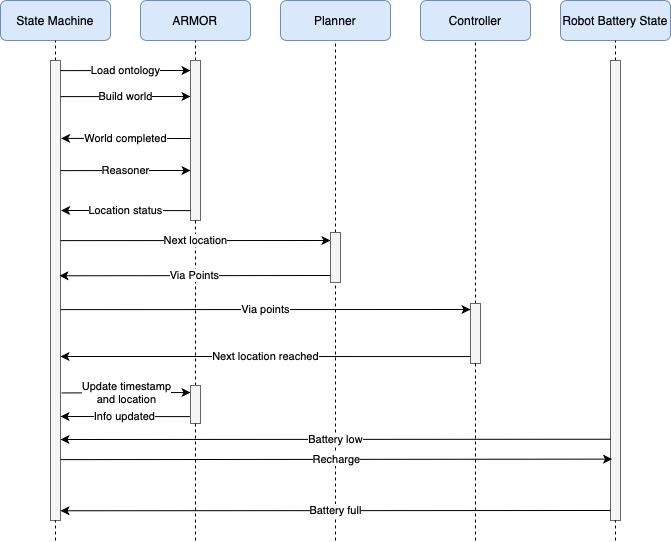

The diagram above was exported from draw.io. Its source (the exported page's mxGraphModel, read from the mxfile embedded in the PNG):
<mxGraphModel dx="604" dy="628" grid="1" gridSize="10" guides="1" tooltips="1" connect="1" arrows="1" fold="1" page="1" pageScale="1" pageWidth="850" pageHeight="1100" math="0" shadow="0">
  <root>
    <mxCell id="0" />
    <mxCell id="1" parent="0" />
    <mxCell id="EtaluZrmsKurIZWAtGna-1" value="State Machine" style="rounded=1;whiteSpace=wrap;html=1;fillColor=#dae8fc;strokeColor=#6c8ebf;" parent="1" vertex="1">
      <mxGeometry x="140" y="80" width="110" height="40" as="geometry" />
    </mxCell>
    <mxCell id="EtaluZrmsKurIZWAtGna-2" value="Controller" style="rounded=1;whiteSpace=wrap;html=1;fillColor=#dae8fc;strokeColor=#6c8ebf;" parent="1" vertex="1">
      <mxGeometry x="560" y="80" width="110" height="40" as="geometry" />
    </mxCell>
    <mxCell id="EtaluZrmsKurIZWAtGna-3" value="Planner" style="rounded=1;whiteSpace=wrap;html=1;fillColor=#dae8fc;strokeColor=#6c8ebf;" parent="1" vertex="1">
      <mxGeometry x="420" y="80" width="110" height="40" as="geometry" />
    </mxCell>
    <mxCell id="EtaluZrmsKurIZWAtGna-4" value="ARMOR" style="rounded=1;whiteSpace=wrap;html=1;fillColor=#dae8fc;strokeColor=#6c8ebf;" parent="1" vertex="1">
      <mxGeometry x="280" y="80" width="110" height="40" as="geometry" />
    </mxCell>
    <mxCell id="EtaluZrmsKurIZWAtGna-5" value="Robot Battery State" style="rounded=1;whiteSpace=wrap;html=1;fillColor=#dae8fc;strokeColor=#6c8ebf;" parent="1" vertex="1">
      <mxGeometry x="700" y="80" width="110" height="40" as="geometry" />
    </mxCell>
    <mxCell id="EtaluZrmsKurIZWAtGna-6" value="" style="endArrow=none;dashed=1;html=1;rounded=0;entryX=0.5;entryY=1;entryDx=0;entryDy=0;startArrow=none;" parent="1" source="EtaluZrmsKurIZWAtGna-11" target="EtaluZrmsKurIZWAtGna-1" edge="1">
      <mxGeometry width="50" height="50" relative="1" as="geometry">
        <mxPoint x="200" y="620" as="sourcePoint" />
        <mxPoint x="540" y="450" as="targetPoint" />
      </mxGeometry>
    </mxCell>
    <mxCell id="EtaluZrmsKurIZWAtGna-7" value="" style="endArrow=none;dashed=1;html=1;rounded=0;entryX=0.5;entryY=1;entryDx=0;entryDy=0;startArrow=none;" parent="1" source="EtaluZrmsKurIZWAtGna-24" target="EtaluZrmsKurIZWAtGna-5" edge="1">
      <mxGeometry width="50" height="50" relative="1" as="geometry">
        <mxPoint x="755" y="620" as="sourcePoint" />
        <mxPoint x="770.0000000000001" y="120" as="targetPoint" />
      </mxGeometry>
    </mxCell>
    <mxCell id="EtaluZrmsKurIZWAtGna-8" value="" style="endArrow=none;dashed=1;html=1;rounded=0;entryX=0.5;entryY=1;entryDx=0;entryDy=0;startArrow=none;" parent="1" source="EtaluZrmsKurIZWAtGna-22" target="EtaluZrmsKurIZWAtGna-2" edge="1">
      <mxGeometry width="50" height="50" relative="1" as="geometry">
        <mxPoint x="615" y="620" as="sourcePoint" />
        <mxPoint x="612.5000000000001" y="120" as="targetPoint" />
      </mxGeometry>
    </mxCell>
    <mxCell id="EtaluZrmsKurIZWAtGna-9" value="" style="endArrow=none;dashed=1;html=1;rounded=0;entryX=0.5;entryY=1;entryDx=0;entryDy=0;startArrow=none;" parent="1" source="EtaluZrmsKurIZWAtGna-20" target="EtaluZrmsKurIZWAtGna-3" edge="1">
      <mxGeometry width="50" height="50" relative="1" as="geometry">
        <mxPoint x="475" y="620" as="sourcePoint" />
        <mxPoint x="472.5000000000001" y="120" as="targetPoint" />
      </mxGeometry>
    </mxCell>
    <mxCell id="EtaluZrmsKurIZWAtGna-10" value="" style="endArrow=none;dashed=1;html=1;rounded=0;entryX=0.5;entryY=1;entryDx=0;entryDy=0;startArrow=none;" parent="1" source="EtaluZrmsKurIZWAtGna-13" target="EtaluZrmsKurIZWAtGna-4" edge="1">
      <mxGeometry width="50" height="50" relative="1" as="geometry">
        <mxPoint x="335" y="620" as="sourcePoint" />
        <mxPoint x="332.5000000000001" y="140" as="targetPoint" />
      </mxGeometry>
    </mxCell>
    <mxCell id="EtaluZrmsKurIZWAtGna-11" value="" style="rounded=0;whiteSpace=wrap;html=1;fillColor=#f5f5f5;fontColor=#333333;strokeColor=#666666;" parent="1" vertex="1">
      <mxGeometry x="190" y="140" width="10" height="460" as="geometry" />
    </mxCell>
    <mxCell id="EtaluZrmsKurIZWAtGna-12" value="" style="endArrow=none;dashed=1;html=1;rounded=0;entryX=0.5;entryY=1;entryDx=0;entryDy=0;" parent="1" target="EtaluZrmsKurIZWAtGna-11" edge="1">
      <mxGeometry width="50" height="50" relative="1" as="geometry">
        <mxPoint x="195" y="620" as="sourcePoint" />
        <mxPoint x="195" y="120" as="targetPoint" />
      </mxGeometry>
    </mxCell>
    <mxCell id="EtaluZrmsKurIZWAtGna-13" value="" style="rounded=0;whiteSpace=wrap;html=1;fillColor=#f5f5f5;fontColor=#333333;strokeColor=#666666;" parent="1" vertex="1">
      <mxGeometry x="330" y="140" width="10" height="160" as="geometry" />
    </mxCell>
    <mxCell id="EtaluZrmsKurIZWAtGna-14" value="" style="endArrow=none;dashed=1;html=1;rounded=0;entryX=0.5;entryY=1;entryDx=0;entryDy=0;startArrow=none;" parent="1" source="EtaluZrmsKurIZWAtGna-34" target="EtaluZrmsKurIZWAtGna-13" edge="1">
      <mxGeometry width="50" height="50" relative="1" as="geometry">
        <mxPoint x="334.9999999999999" y="620" as="sourcePoint" />
        <mxPoint x="335.0000000000001" y="120" as="targetPoint" />
      </mxGeometry>
    </mxCell>
    <mxCell id="EtaluZrmsKurIZWAtGna-15" value="Build world" style="endArrow=classic;html=1;rounded=0;exitX=1;exitY=0.022;exitDx=0;exitDy=0;exitPerimeter=0;" parent="1" edge="1">
      <mxGeometry width="50" height="50" relative="1" as="geometry">
        <mxPoint x="200" y="176.12" as="sourcePoint" />
        <mxPoint x="330" y="176" as="targetPoint" />
      </mxGeometry>
    </mxCell>
    <mxCell id="EtaluZrmsKurIZWAtGna-16" value="World completed" style="endArrow=classic;html=1;rounded=0;entryX=1.057;entryY=0.128;entryDx=0;entryDy=0;entryPerimeter=0;" parent="1" edge="1">
      <mxGeometry width="50" height="50" relative="1" as="geometry">
        <mxPoint x="330" y="218" as="sourcePoint" />
        <mxPoint x="200.57" y="217.88" as="targetPoint" />
      </mxGeometry>
    </mxCell>
    <mxCell id="EtaluZrmsKurIZWAtGna-17" value="Load ontology" style="endArrow=classic;html=1;rounded=0;exitX=1;exitY=0.022;exitDx=0;exitDy=0;exitPerimeter=0;" parent="1" edge="1">
      <mxGeometry width="50" height="50" relative="1" as="geometry">
        <mxPoint x="200" y="150.12" as="sourcePoint" />
        <mxPoint x="330" y="150" as="targetPoint" />
      </mxGeometry>
    </mxCell>
    <mxCell id="EtaluZrmsKurIZWAtGna-18" value="Reasoner" style="endArrow=classic;html=1;rounded=0;exitX=1;exitY=0.022;exitDx=0;exitDy=0;exitPerimeter=0;" parent="1" edge="1">
      <mxGeometry width="50" height="50" relative="1" as="geometry">
        <mxPoint x="200" y="250.12" as="sourcePoint" />
        <mxPoint x="330" y="250" as="targetPoint" />
      </mxGeometry>
    </mxCell>
    <mxCell id="EtaluZrmsKurIZWAtGna-19" value="Location status" style="endArrow=classic;html=1;rounded=0;entryX=1.057;entryY=0.128;entryDx=0;entryDy=0;entryPerimeter=0;" parent="1" edge="1">
      <mxGeometry width="50" height="50" relative="1" as="geometry">
        <mxPoint x="330" y="290.12" as="sourcePoint" />
        <mxPoint x="200.56999999999994" y="290" as="targetPoint" />
        <Array as="points" />
      </mxGeometry>
    </mxCell>
    <mxCell id="EtaluZrmsKurIZWAtGna-20" value="" style="rounded=0;whiteSpace=wrap;html=1;fillColor=#f5f5f5;fontColor=#333333;strokeColor=#666666;" parent="1" vertex="1">
      <mxGeometry x="470" y="312" width="10" height="50" as="geometry" />
    </mxCell>
    <mxCell id="EtaluZrmsKurIZWAtGna-21" value="" style="endArrow=none;dashed=1;html=1;rounded=0;entryX=0.5;entryY=1;entryDx=0;entryDy=0;" parent="1" target="EtaluZrmsKurIZWAtGna-20" edge="1">
      <mxGeometry width="50" height="50" relative="1" as="geometry">
        <mxPoint x="475" y="620" as="sourcePoint" />
        <mxPoint x="475" y="120" as="targetPoint" />
      </mxGeometry>
    </mxCell>
    <mxCell id="EtaluZrmsKurIZWAtGna-22" value="" style="rounded=0;whiteSpace=wrap;html=1;fillColor=#f5f5f5;fontColor=#333333;strokeColor=#666666;" parent="1" vertex="1">
      <mxGeometry x="610" y="383" width="10" height="60" as="geometry" />
    </mxCell>
    <mxCell id="EtaluZrmsKurIZWAtGna-23" value="" style="endArrow=none;dashed=1;html=1;rounded=0;entryX=0.5;entryY=1;entryDx=0;entryDy=0;" parent="1" target="EtaluZrmsKurIZWAtGna-22" edge="1">
      <mxGeometry width="50" height="50" relative="1" as="geometry">
        <mxPoint x="615" y="620" as="sourcePoint" />
        <mxPoint x="615" y="120" as="targetPoint" />
      </mxGeometry>
    </mxCell>
    <mxCell id="EtaluZrmsKurIZWAtGna-24" value="" style="rounded=0;whiteSpace=wrap;html=1;fillColor=#f5f5f5;fontColor=#333333;strokeColor=#666666;" parent="1" vertex="1">
      <mxGeometry x="750" y="140" width="10" height="460" as="geometry" />
    </mxCell>
    <mxCell id="EtaluZrmsKurIZWAtGna-25" value="" style="endArrow=none;dashed=1;html=1;rounded=0;entryX=0.5;entryY=1;entryDx=0;entryDy=0;" parent="1" target="EtaluZrmsKurIZWAtGna-24" edge="1">
      <mxGeometry width="50" height="50" relative="1" as="geometry">
        <mxPoint x="754.9999999999998" y="620" as="sourcePoint" />
        <mxPoint x="755.0000000000002" y="120" as="targetPoint" />
      </mxGeometry>
    </mxCell>
    <mxCell id="EtaluZrmsKurIZWAtGna-26" value="Next location" style="endArrow=classic;html=1;rounded=0;exitX=1;exitY=0.022;exitDx=0;exitDy=0;exitPerimeter=0;" parent="1" edge="1">
      <mxGeometry width="50" height="50" relative="1" as="geometry">
        <mxPoint x="200" y="320.12" as="sourcePoint" />
        <mxPoint x="470" y="320" as="targetPoint" />
      </mxGeometry>
    </mxCell>
    <mxCell id="EtaluZrmsKurIZWAtGna-27" value="Via Points" style="endArrow=classic;html=1;rounded=0;entryX=0.893;entryY=0.518;entryDx=0;entryDy=0;entryPerimeter=0;" parent="1" edge="1">
      <mxGeometry width="50" height="50" relative="1" as="geometry">
        <mxPoint x="470" y="355" as="sourcePoint" />
        <mxPoint x="198.93000000000006" y="355.2800000000001" as="targetPoint" />
      </mxGeometry>
    </mxCell>
    <mxCell id="EtaluZrmsKurIZWAtGna-28" style="edgeStyle=orthogonalEdgeStyle;rounded=0;orthogonalLoop=1;jettySize=auto;html=1;exitX=0.5;exitY=1;exitDx=0;exitDy=0;" parent="1" edge="1">
      <mxGeometry relative="1" as="geometry">
        <mxPoint x="475" y="352" as="sourcePoint" />
        <mxPoint x="475" y="352" as="targetPoint" />
      </mxGeometry>
    </mxCell>
    <mxCell id="EtaluZrmsKurIZWAtGna-29" style="edgeStyle=orthogonalEdgeStyle;rounded=0;orthogonalLoop=1;jettySize=auto;html=1;exitX=0.5;exitY=1;exitDx=0;exitDy=0;" parent="1" edge="1">
      <mxGeometry relative="1" as="geometry">
        <mxPoint x="475" y="352" as="sourcePoint" />
        <mxPoint x="475" y="352" as="targetPoint" />
      </mxGeometry>
    </mxCell>
    <mxCell id="EtaluZrmsKurIZWAtGna-30" value="Via points" style="endArrow=classic;html=1;rounded=0;exitX=1;exitY=0.022;exitDx=0;exitDy=0;exitPerimeter=0;" parent="1" edge="1">
      <mxGeometry width="50" height="50" relative="1" as="geometry">
        <mxPoint x="200" y="389.12" as="sourcePoint" />
        <mxPoint x="610" y="389" as="targetPoint" />
      </mxGeometry>
    </mxCell>
    <mxCell id="EtaluZrmsKurIZWAtGna-31" value="Next location reached" style="endArrow=classic;html=1;rounded=0;entryX=0.893;entryY=0.518;entryDx=0;entryDy=0;entryPerimeter=0;" parent="1" edge="1">
      <mxGeometry width="50" height="50" relative="1" as="geometry">
        <mxPoint x="610" y="436.06" as="sourcePoint" />
        <mxPoint x="199.99999999999994" y="436.00000000000006" as="targetPoint" />
      </mxGeometry>
    </mxCell>
    <mxCell id="EtaluZrmsKurIZWAtGna-34" value="" style="rounded=0;whiteSpace=wrap;html=1;fillColor=#f5f5f5;fontColor=#333333;strokeColor=#666666;" parent="1" vertex="1">
      <mxGeometry x="330" y="465" width="10" height="38" as="geometry" />
    </mxCell>
    <mxCell id="EtaluZrmsKurIZWAtGna-35" value="" style="endArrow=none;dashed=1;html=1;rounded=0;entryX=0.5;entryY=1;entryDx=0;entryDy=0;" parent="1" target="EtaluZrmsKurIZWAtGna-34" edge="1">
      <mxGeometry width="50" height="50" relative="1" as="geometry">
        <mxPoint x="334.9999999999999" y="620" as="sourcePoint" />
        <mxPoint x="335" y="300" as="targetPoint" />
      </mxGeometry>
    </mxCell>
    <mxCell id="EtaluZrmsKurIZWAtGna-36" value="Update timestamp&lt;br&gt;and location" style="endArrow=classic;html=1;rounded=0;exitX=1.1;exitY=0.801;exitDx=0;exitDy=0;exitPerimeter=0;" parent="1" edge="1">
      <mxGeometry width="50" height="50" relative="1" as="geometry">
        <mxPoint x="201" y="472.46000000000004" as="sourcePoint" />
        <mxPoint x="330" y="472" as="targetPoint" />
      </mxGeometry>
    </mxCell>
    <mxCell id="EtaluZrmsKurIZWAtGna-38" value="Info updated" style="endArrow=classic;html=1;rounded=0;entryX=1.057;entryY=0.128;entryDx=0;entryDy=0;entryPerimeter=0;" parent="1" edge="1">
      <mxGeometry width="50" height="50" relative="1" as="geometry">
        <mxPoint x="329.43" y="496.12" as="sourcePoint" />
        <mxPoint x="199.99999999999994" y="496" as="targetPoint" />
        <Array as="points" />
      </mxGeometry>
    </mxCell>
    <mxCell id="EtaluZrmsKurIZWAtGna-39" value="Battery low" style="endArrow=classic;html=1;rounded=0;entryX=0.893;entryY=0.518;entryDx=0;entryDy=0;entryPerimeter=0;exitX=0.017;exitY=0.869;exitDx=0;exitDy=0;exitPerimeter=0;" parent="1" edge="1">
      <mxGeometry width="50" height="50" relative="1" as="geometry">
        <mxPoint x="750.1700000000001" y="518.74" as="sourcePoint" />
        <mxPoint x="200" y="519" as="targetPoint" />
      </mxGeometry>
    </mxCell>
    <mxCell id="EtaluZrmsKurIZWAtGna-40" value="Battery full" style="endArrow=classic;html=1;rounded=0;entryX=0.893;entryY=0.518;entryDx=0;entryDy=0;entryPerimeter=0;exitX=0.017;exitY=0.869;exitDx=0;exitDy=0;exitPerimeter=0;" parent="1" edge="1">
      <mxGeometry width="50" height="50" relative="1" as="geometry">
        <mxPoint x="750.1700000000001" y="590" as="sourcePoint" />
        <mxPoint x="200" y="590.26" as="targetPoint" />
      </mxGeometry>
    </mxCell>
    <mxCell id="EtaluZrmsKurIZWAtGna-41" value="Recharge" style="endArrow=classic;html=1;rounded=0;exitX=1;exitY=0.022;exitDx=0;exitDy=0;exitPerimeter=0;entryX=0.155;entryY=0.897;entryDx=0;entryDy=0;entryPerimeter=0;" parent="1" edge="1">
      <mxGeometry width="50" height="50" relative="1" as="geometry">
        <mxPoint x="200" y="539.12" as="sourcePoint" />
        <mxPoint x="751.55" y="538.62" as="targetPoint" />
      </mxGeometry>
    </mxCell>
  </root>
</mxGraphModel>